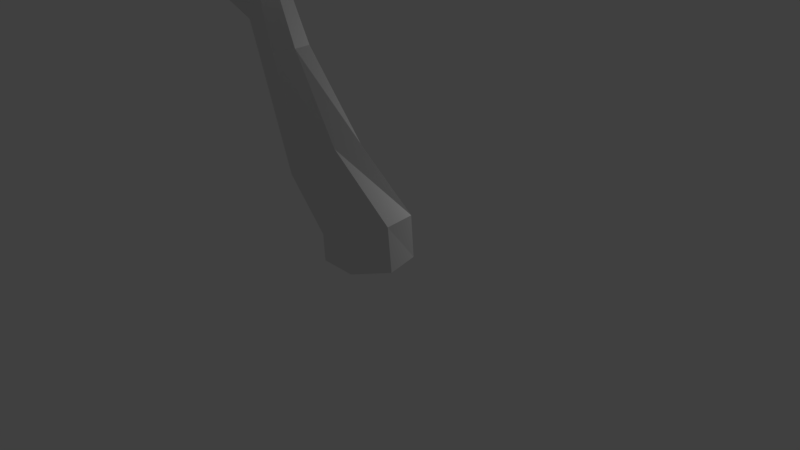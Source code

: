 # Source: Tree.blend  (saved by Blender 2.78.0; exported with 4.5.12 LTS)
import bpy
from mathutils import Matrix  # noqa: F401  (used for matrix-valued properties, if any)

bpy.ops.wm.read_factory_settings(use_empty=True)
scene = bpy.context.scene
scene.name = 'Scene'

# ---- collections
col_collection_1 = bpy.data.collections.new('Collection 1'); scene.collection.children.link(col_collection_1)

# ---- world
world_world = bpy.data.worlds.new('World'); scene.world = world_world
world_world.color = (0.05088, 0.05088, 0.05088)
world_world.use_sun_shadow = False
world_world.sun_shadow_jitter_overblur = 0.0
world_world.cycles.sampling_method = 'MANUAL'

# ---- cameras
cam_camera = bpy.data.cameras.new('Camera')
cam_camera.clip_end = 100.0
cam_camera.lens = 35.0
cam_camera.sensor_width = 32.0
cam_camera.sensor_height = 18.0
cam_camera.ortho_scale = 7.314
cam_camera.dof.focus_distance = 0.0
cam_camera.dof.aperture_fstop = 128.0

# ---- lights
light_lamp = bpy.data.lights.new('Lamp', 'POINT')
light_lamp.transmission_factor = 0.0
light_lamp.cutoff_distance = 30.0
light_lamp.energy = 100.0
light_lamp.shadow_buffer_clip_start = 1.001
light_lamp.shadow_soft_size = 0.1
light_lamp.shadow_maximum_resolution = 0.006
light_lamp.use_absolute_resolution = True

# ---- meshes
me_icosphere = bpy.data.meshes.new('Icosphere')
me_icosphere.from_pydata([(0.0, 0.0, -1.0), (0.7236, -0.5257, -0.4472), (-0.2764, -2.259, -0.4472), (-0.8944, 0.0, -0.4472), (-0.2764, 0.8506, -0.4472), (0.7236, 0.5257, -0.4472), (0.6974, -0.632, 0.5788), (-0.7236, -0.5257, 0.4472), (-0.7236, 0.5257, 0.4472), (0.2764, 0.8506, 0.4472), (1.315, 0.2186, 0.5788), (0.0, 0.0, 1.0), (-0.1625, -0.5, -0.8507), (0.4253, -0.309, -0.8507), (0.2629, -0.809, -0.5257), (0.8506, 0.0, -0.5257), (0.4253, 0.309, -0.8507), (-0.5257, 0.0, -0.8507), (-0.6882, -1.909, -0.5257), (-0.1625, 0.5, -0.8507), (-0.6882, 0.9421, -1.107), (0.2629, 0.809, -0.5257), (1.372, -0.09038, 0.1316), (0.9511, 0.309, 0.0), (0.0, -1.0, 0.0), (1.009, -0.5904, 0.1316), (-0.9511, -0.309, 0.0), (-0.5878, -2.218, 0.0), (-0.5878, 1.251, -0.5811), (-0.9511, 0.7511, -0.5811), (0.5878, 0.809, 0.0), (0.0, 1.0, 0.0), (1.109, -0.2814, 0.6573), (-0.2629, -0.809, 0.5257), (-0.8506, 0.0, 0.5257), (-0.2629, 0.809, 0.5257), (0.6882, 0.5, 0.5257), (0.5835, -0.2814, 0.9822), (0.9468, 0.2186, 0.9822), (-0.4253, -0.309, 0.8507), (-0.4253, 0.309, 0.8507), (0.1625, 0.5, 0.8507)], [], [(0, 13, 12), (1, 13, 15), (0, 12, 17), (0, 17, 19), (0, 19, 16), (1, 15, 22), (2, 14, 24), (3, 18, 26), (4, 20, 28), (5, 21, 30), (1, 22, 25), (2, 24, 27), (3, 26, 29), (4, 28, 31), (5, 30, 23), (6, 32, 37), (7, 33, 39), (8, 34, 40), (9, 35, 41), (10, 36, 38), (38, 41, 11), (38, 36, 41), (36, 9, 41), (41, 40, 11), (41, 35, 40), (35, 8, 40), (40, 39, 11), (40, 34, 39), (34, 7, 39), (39, 37, 11), (39, 33, 37), (33, 6, 37), (37, 38, 11), (37, 32, 38), (32, 10, 38), (23, 36, 10), (23, 30, 36), (30, 9, 36), (31, 35, 9), (31, 28, 35), (28, 8, 35), (29, 34, 8), (29, 26, 34), (26, 7, 34), (27, 33, 7), (27, 24, 33), (24, 6, 33), (25, 32, 6), (25, 22, 32), (22, 10, 32), (30, 31, 9), (30, 21, 31), (21, 4, 31), (28, 29, 8), (28, 20, 29), (20, 3, 29), (26, 27, 7), (26, 18, 27), (18, 2, 27), (24, 25, 6), (24, 14, 25), (14, 1, 25), (22, 23, 10), (22, 15, 23), (15, 5, 23), (16, 21, 5), (16, 19, 21), (19, 4, 21), (19, 20, 4), (19, 17, 20), (17, 3, 20), (17, 18, 3), (17, 12, 18), (12, 2, 18), (15, 16, 5), (15, 13, 16), (13, 0, 16), (12, 14, 2), (12, 13, 14), (13, 1, 14)])
_uv = me_icosphere.uv_layers.new(name='UVMap')
_uv.uv.foreach_set('vector', [-0.007257, 0.6282, 0.4021, 0.6282, 0.4021, 1.038, -0.007257, 0.6282, 0.4021, 0.6282, 0.4021, 1.038, -0.007257, 0.6282, 0.4021, 0.6282, 0.4021, 1.038, -0.007257, 0.6282, 0.4021, 0.6282, 0.4021, 1.038, -0.007257, 0.6282, 0.4021, 0.6282, 0.4021, 1.038, -0.007257, 0.6282, 0.4021, 0.6282, 0.4021, 1.038, -0.007257, 0.6282, 0.4021, 0.6282, 0.4021, 1.038, -0.007257, 0.6282, 0.4021, 0.6282, 0.4021, 1.038, -0.007257, 0.6282, 0.4021, 0.6282, 0.4021, 1.038, -0.007257, 0.6282, 0.4021, 0.6282, 0.4021, 1.038, -0.007257, 0.6282, 0.4021, 0.6282, 0.4021, 1.038, -0.007257, 0.6282, 0.4021, 0.6282, 0.4021, 1.038, -0.007257, 0.6282, 0.4021, 0.6282, 0.4021, 1.038, -0.007257, 0.6282, 0.4021, 0.6282, 0.4021, 1.038, -0.007257, 0.6282, 0.4021, 0.6282, 0.4021, 1.038, -0.007257, 0.6282, 0.4021, 0.6282, 0.4021, 1.038, -0.007257, 0.6282, 0.4021, 0.6282, 0.4021, 1.038, -0.007257, 0.6282, 0.4021, 0.6282, 0.4021, 1.038, -0.007257, 0.6282, 0.4021, 0.6282, 0.4021, 1.038, -0.007257, 0.6282, 0.4021, 0.6282, 0.4021, 1.038, -0.007257, 0.6282, 0.4021, 0.6282, 0.4021, 1.038, -0.007257, 0.6282, 0.4021, 0.6282, 0.4021, 1.038, -0.007257, 0.6282, 0.4021, 0.6282, 0.4021, 1.038, -0.007257, 0.6282, 0.4021, 0.6282, 0.4021, 1.038, -0.007257, 0.6282, 0.4021, 0.6282, 0.4021, 1.038, -0.007257, 0.6282, 0.4021, 0.6282, 0.4021, 1.038, -0.007257, 0.6282, 0.4021, 0.6282, 0.4021, 1.038, -0.007257, 0.6282, 0.4021, 0.6282, 0.4021, 1.038, -0.007257, 0.6282, 0.4021, 0.6282, 0.4021, 1.038, -0.007257, 0.6282, 0.4021, 0.6282, 0.4021, 1.038, -0.007257, 0.6282, 0.4021, 0.6282, 0.4021, 1.038, -0.007257, 0.6282, 0.4021, 0.6282, 0.4021, 1.038, -0.007257, 0.6282, 0.4021, 0.6282, 0.4021, 1.038, -0.007257, 0.6282, 0.4021, 0.6282, 0.4021, 1.038, -0.007257, 0.6282, 0.4021, 0.6282, 0.4021, 1.038, -0.007257, 0.6282, 0.4021, 0.6282, 0.4021, 1.038, -0.007257, 0.6282, 0.4021, 0.6282, 0.4021, 1.038, -0.007257, 0.6282, 0.4021, 0.6282, 0.4021, 1.038, -0.007257, 0.6282, 0.4021, 0.6282, 0.4021, 1.038, -0.007257, 0.6282, 0.4021, 0.6282, 0.4021, 1.038, -0.007257, 0.6282, 0.4021, 0.6282, 0.4021, 1.038, -0.007257, 0.6282, 0.4021, 0.6282, 0.4021, 1.038, -0.007257, 0.6282, 0.4021, 0.6282, 0.4021, 1.038, -0.007257, 0.6282, 0.4021, 0.6282, 0.4021, 1.038, -0.007257, 0.6282, 0.4021, 0.6282, 0.4021, 1.038, -0.007257, 0.6282, 0.4021, 0.6282, 0.4021, 1.038, -0.007257, 0.6282, 0.4021, 0.6282, 0.4021, 1.038, -0.007257, 0.6282, 0.4021, 0.6282, 0.4021, 1.038, -0.007257, 0.6282, 0.4021, 0.6282, 0.4021, 1.038, -0.007257, 0.6282, 0.4021, 0.6282, 0.4021, 1.038, -0.007257, 0.6282, 0.4021, 0.6282, 0.4021, 1.038, -0.007257, 0.6282, 0.4021, 0.6282, 0.4021, 1.038, -0.007257, 0.6282, 0.4021, 0.6282, 0.4021, 1.038, -0.007257, 0.6282, 0.4021, 0.6282, 0.4021, 1.038, -0.007257, 0.6282, 0.4021, 0.6282, 0.4021, 1.038, -0.007257, 0.6282, 0.4021, 0.6282, 0.4021, 1.038, -0.007257, 0.6282, 0.4021, 0.6282, 0.4021, 1.038, -0.007257, 0.6282, 0.4021, 0.6282, 0.4021, 1.038, -0.007257, 0.6282, 0.4021, 0.6282, 0.4021, 1.038, -0.007257, 0.6282, 0.4021, 0.6282, 0.4021, 1.038, -0.007257, 0.6282, 0.4021, 0.6282, 0.4021, 1.038, -0.007257, 0.6282, 0.4021, 0.6282, 0.4021, 1.038, -0.007257, 0.6282, 0.4021, 0.6282, 0.4021, 1.038, -0.007257, 0.6282, 0.4021, 0.6282, 0.4021, 1.038, -0.007257, 0.6282, 0.4021, 0.6282, 0.4021, 1.038, -0.007257, 0.6282, 0.4021, 0.6282, 0.4021, 1.038, -0.007257, 0.6282, 0.4021, 0.6282, 0.4021, 1.038, -0.007257, 0.6282, 0.4021, 0.6282, 0.4021, 1.038, -0.007257, 0.6282, 0.4021, 0.6282, 0.4021, 1.038, -0.007257, 0.6282, 0.4021, 0.6282, 0.4021, 1.038, -0.007257, 0.6282, 0.4021, 0.6282, 0.4021, 1.038, -0.007257, 0.6282, 0.4021, 0.6282, 0.4021, 1.038, -0.007257, 0.6282, 0.4021, 0.6282, 0.4021, 1.038, -0.007257, 0.6282, 0.4021, 0.6282, 0.4021, 1.038, -0.007257, 0.6282, 0.4021, 0.6282, 0.4021, 1.038, -0.007257, 0.6282, 0.4021, 0.6282, 0.4021, 1.038, -0.007257, 0.6282, 0.4021, 0.6282, 0.4021, 1.038, -0.007257, 0.6282, 0.4021, 0.6282, 0.4021, 1.038, -0.007257, 0.6282, 0.4021, 0.6282, 0.4021, 1.038, -0.007257, 0.6282, 0.4021, 0.6282, 0.4021, 1.038])
me_icosphere.use_remesh_preserve_volume = False
me_icosphere.use_remesh_preserve_attributes = False
me_icosphere.use_mirror_vertex_groups = False
me_icosphere.update()
me_circle = bpy.data.meshes.new('Circle')
me_circle.from_pydata([(0.0, 1.0, 0.0), (-0.7818, 0.6235, 0.0), (-0.9749, -0.2225, 0.0), (-0.4339, -0.901, 0.0), (0.4339, -0.901, 0.0), (0.9749, -0.2225, 0.0), (0.7818, 0.6235, 0.0), (0.001403, 0.967, 0.7848), (-0.7481, 0.6003, 0.5463), (-0.9431, -0.2432, 0.4873), (-0.4367, -0.9284, 0.6522), (0.3897, -0.9393, 0.9168), (0.9138, -0.2677, 1.082), (0.741, 0.5807, 1.023), (-0.4028, 0.1846, 2.295), (-0.9483, -0.03144, 1.881), (-1.181, -0.6998, 1.761), (-0.9262, -1.317, 2.024), (-0.3752, -1.419, 2.473), (0.05685, -0.9279, 2.77), (0.04454, -0.2143, 2.691), (-1.293, -0.5254, 4.591), (-1.689, -0.7294, 4.495), (-1.78, -1.175, 4.471), (-1.498, -1.526, 4.537), (-1.056, -1.519, 4.644), (-0.7856, -1.158, 4.711), (-0.8914, -0.7164, 4.687), (-1.471, -1.07, 6.533), (-1.724, -1.2, 6.471), (-1.782, -1.485, 6.456), (-1.602, -1.71, 6.498), (-1.319, -1.705, 6.567), (-1.146, -1.475, 6.609), (-1.214, -1.192, 6.594), (-1.665, -1.806, 8.636), (-1.814, -1.882, 8.599), (-1.848, -2.05, 8.59), (-1.742, -2.182, 8.615), (-1.576, -2.179, 8.655), (-1.475, -2.044, 8.68), (-1.515, -1.878, 8.672), (-2.056, -2.086, 9.145), (-1.696, -2.024, 7.91), (-1.649, -1.867, 7.204), (-1.314, -1.42, 7.287), (-1.414, -1.649, 7.979), (-1.365, -1.854, 7.99), (-1.256, -1.664, 7.3), (-1.49, -2.021, 7.959), (-1.405, -1.863, 7.263), (-1.754, -1.428, 7.181), (-1.784, -1.655, 7.89), (-1.826, -1.862, 7.879), (-1.804, -1.673, 7.167), (-1.601, -1.561, 7.935), (-1.536, -1.315, 7.234), (-0.9988, -0.8749, 5.323), (-1.106, -1.033, 5.959), (-1.412, -0.8883, 5.886), (-1.352, -0.7069, 5.239), (-1.143, -1.581, 5.285), (-1.231, -1.643, 5.926), (-1.026, -1.369, 5.977), (-0.9057, -1.264, 5.344), (-2.064, -1.313, 5.106), (-2.065, -1.423, 5.813), (-1.567, -1.649, 5.845), (-1.533, -1.587, 5.191), (-1.991, -1.062, 5.832), (-1.978, -0.894, 5.128), (1.538, -3.617, 6.441), (-3.172, -1.064, 5.748), (-3.157, -0.8298, 5.719), (-3.13, -0.8062, 5.257), (-3.148, -1.077, 5.292), (-4.149, -0.5741, 6.044), (-4.084, -0.3471, 6.043), (-4.3, -0.1992, 5.662), (-4.375, -0.4621, 5.662), (-4.56, -0.1173, 6.507), (-4.527, -0.003043, 6.507), (-4.636, 0.07141, 6.315), (-4.674, -0.06094, 6.315), (-4.419, 0.5908, 6.79)], [], [(0, 6, 13, 7), (5, 4, 11, 12), (3, 2, 9, 10), (1, 0, 7, 8), (6, 5, 12, 13), (4, 3, 10, 11), (2, 1, 8, 9), (11, 10, 17, 18), (9, 8, 15, 16), (7, 13, 20, 14), (12, 11, 18, 19), (10, 9, 16, 17), (8, 7, 14, 15), (13, 12, 19, 20), (15, 14, 21, 22), (20, 19, 26, 27), (18, 17, 24, 25), (16, 15, 22, 23), (14, 20, 27, 21), (19, 18, 25, 26), (17, 16, 23, 24), (59, 58, 34, 28), (33, 63, 71), (67, 66, 30, 31), (69, 59, 28, 29), (58, 63, 33, 34), (62, 67, 31, 32), (66, 69, 29, 30), (46, 47, 40, 41), (49, 43, 38, 39), (53, 52, 36, 37), (55, 46, 41, 35), (47, 49, 39, 40), (43, 53, 37, 38), (52, 55, 35, 36), (38, 37, 42), (36, 35, 42), (41, 40, 42), (39, 38, 42), (37, 36, 42), (35, 41, 42), (40, 39, 42), (29, 28, 56, 51), (51, 56, 55, 52), (31, 30, 54, 44), (44, 54, 53, 43), (33, 32, 50, 48), (48, 50, 49, 47), (28, 34, 45, 56), (56, 45, 46, 55), (30, 29, 51, 54), (54, 51, 52, 53), (32, 31, 44, 50), (50, 44, 43, 49), (34, 33, 48, 45), (45, 48, 47, 46), (23, 22, 70, 65), (25, 24, 68, 61), (61, 68, 67, 62), (27, 26, 64, 57), (57, 64, 63, 58), (22, 21, 60, 70), (70, 60, 59, 69), (24, 23, 65, 68), (68, 65, 66, 67), (26, 25, 61, 64), (64, 61, 62, 63), (21, 27, 57, 60), (60, 57, 58, 59), (32, 33, 71), (63, 62, 71), (62, 32, 71), (65, 70, 74, 75), (66, 65, 75, 72), (70, 69, 73, 74), (69, 66, 72, 73), (73, 72, 76, 77), (72, 75, 79, 76), (74, 73, 77, 78), (75, 74, 78, 79), (76, 79, 83, 80), (78, 77, 81, 82), (79, 78, 82, 83), (77, 76, 80, 81), (82, 81, 84), (83, 82, 84), (81, 80, 84), (80, 83, 84)])
_uv = me_circle.uv_layers.new(name='UVMap')
_uv.uv.foreach_set('vector', [0.5087, 0.005183, 0.5776, 0.0135, 0.5656, 0.1099, 0.5041, 0.08585, 0.6468, 0.03694, 0.7105, 0.07595, 0.6824, 0.1622, 0.6212, 0.1383, 0.7735, 0.04537, 0.8463, 0.03403, 0.8506, 0.09036, 0.7777, 0.1169, 0.9177, 0.01669, 0.9903, 0.005183, 0.9973, 0.09012, 0.9251, 0.07546, 0.5776, 0.0135, 0.6468, 0.03694, 0.6212, 0.1383, 0.5656, 0.1099, 0.7105, 0.07595, 0.7733, 0.1167, 0.7497, 0.1778, 0.6824, 0.1622, 0.8463, 0.03403, 0.9177, 0.01669, 0.9251, 0.07546, 0.8506, 0.09036, 0.6824, 0.1622, 0.7497, 0.1778, 0.7275, 0.3324, 0.6708, 0.3415, 0.8506, 0.09036, 0.9251, 0.07546, 0.8989, 0.238, 0.8385, 0.2445, 0.5041, 0.08585, 0.5656, 0.1099, 0.5647, 0.2983, 0.5135, 0.2626, 0.6212, 0.1383, 0.6824, 0.1622, 0.6708, 0.3415, 0.6157, 0.3304, 0.7777, 0.1169, 0.8506, 0.09036, 0.8385, 0.2445, 0.7861, 0.2812, 0.9251, 0.07546, 0.9973, 0.09012, 0.9531, 0.2712, 0.8989, 0.238, 0.5656, 0.1099, 0.6212, 0.1383, 0.6157, 0.3304, 0.5647, 0.2983, 0.8989, 0.238, 0.9531, 0.2712, 0.9028, 0.5303, 0.873, 0.5297, 0.5647, 0.2983, 0.6157, 0.3304, 0.5793, 0.5518, 0.5423, 0.5369, 0.6708, 0.3415, 0.7275, 0.3324, 0.6506, 0.5824, 0.6151, 0.5683, 0.8385, 0.2445, 0.8989, 0.238, 0.873, 0.5297, 0.845, 0.5357, 0.5135, 0.2626, 0.5647, 0.2983, 0.5423, 0.5369, 0.5057, 0.531, 0.6157, 0.3304, 0.6708, 0.3415, 0.6151, 0.5683, 0.5793, 0.5518, 0.7861, 0.2812, 0.8385, 0.2445, 0.845, 0.5357, 0.817, 0.5446, 0.507, 0.6642, 0.5325, 0.6737, 0.5256, 0.7384, 0.505, 0.7304, 0.5443, 0.7486, 0.5571, 0.6865, 0.5649, 0.7186, 0.83, 0.6157, 0.8521, 0.6032, 0.8522, 0.6509, 0.8318, 0.6598, 0.8647, 0.6012, 0.8903, 0.6061, 0.8918, 0.6445, 0.8724, 0.6449, 0.5325, 0.6737, 0.5571, 0.6865, 0.5443, 0.7486, 0.5256, 0.7384, 0.584, 0.6956, 0.6099, 0.7026, 0.5911, 0.7623, 0.5717, 0.7576, 0.8521, 0.6032, 0.8647, 0.6012, 0.8724, 0.6449, 0.8522, 0.6509, 0.5178, 0.874, 0.5315, 0.8813, 0.5269, 0.9406, 0.5153, 0.9394, 0.8083, 0.8728, 0.8354, 0.8638, 0.8489, 0.9965, 0.8251, 1.005, 0.8606, 0.85, 0.8859, 0.8389, 0.8941, 0.9707, 0.8714, 0.9818, 0.9975, 0.07391, 1.012, 0.07897, 1.009, 0.1467, 0.9975, 0.1426, 0.5315, 0.8813, 0.5462, 0.887, 0.5357, 0.9478, 0.5269, 0.9406, 0.8354, 0.8638, 0.8606, 0.85, 0.8714, 0.9818, 0.8489, 0.9965, 0.8859, 0.8389, 0.9124, 0.8362, 0.9176, 0.9684, 0.8941, 0.9707, 0.5336, 0.9611, 0.5254, 0.9681, 0.5239, 0.956, 0.516, 0.965, 0.5107, 0.9535, 0.5239, 0.956, 0.5153, 0.9394, 0.5269, 0.9406, 0.5239, 0.956, 0.5357, 0.9478, 0.5336, 0.9611, 0.5239, 0.956, 0.5254, 0.9681, 0.516, 0.965, 0.5239, 0.956, 0.5107, 0.9535, 0.5153, 0.9394, 0.5239, 0.956, 0.5269, 0.9406, 0.5357, 0.9478, 0.5239, 0.956, 0.8724, 0.6449, 0.8918, 0.6445, 0.903, 0.7249, 0.8781, 0.7283, 0.8781, 0.7283, 0.903, 0.7249, 0.9124, 0.8362, 0.8859, 0.8389, 0.8318, 0.6598, 0.8522, 0.6509, 0.854, 0.7387, 0.8291, 0.7509, 0.8291, 0.7509, 0.854, 0.7387, 0.8606, 0.85, 0.8354, 0.8638, 0.7735, 0.6588, 0.8028, 0.6633, 0.8017, 0.7573, 0.7764, 0.7534, 0.538, 0.8151, 0.5554, 0.8215, 0.5462, 0.887, 0.5315, 0.8813, 0.505, 0.7304, 0.5256, 0.7384, 0.5214, 0.8062, 0.5041, 0.7997, 0.9975, 0.005183, 1.015, 0.01119, 1.012, 0.07897, 0.9975, 0.07391, 0.8522, 0.6509, 0.8724, 0.6449, 0.8781, 0.7283, 0.854, 0.7387, 0.854, 0.7387, 0.8781, 0.7283, 0.8859, 0.8389, 0.8606, 0.85, 0.8028, 0.6633, 0.8318, 0.6598, 0.8291, 0.7509, 0.8017, 0.7573, 0.8017, 0.7573, 0.8291, 0.7509, 0.8354, 0.8638, 0.8083, 0.8728, 0.5256, 0.7384, 0.5443, 0.7486, 0.538, 0.8151, 0.5214, 0.8062, 0.5214, 0.8062, 0.538, 0.8151, 0.5315, 0.8813, 0.5178, 0.874, 0.845, 0.5357, 0.873, 0.5297, 0.8643, 0.5777, 0.8496, 0.5808, 0.6151, 0.5683, 0.6506, 0.5824, 0.6289, 0.6417, 0.5983, 0.6328, 0.5983, 0.6328, 0.6289, 0.6417, 0.6099, 0.7026, 0.584, 0.6956, 0.5423, 0.5369, 0.5793, 0.5518, 0.5689, 0.6208, 0.5387, 0.6068, 0.5387, 0.6068, 0.5689, 0.6208, 0.5571, 0.6865, 0.5325, 0.6737, 0.873, 0.5297, 0.9028, 0.5303, 0.8941, 0.5766, 0.8643, 0.5777, 0.8643, 0.5777, 0.8941, 0.5766, 0.8903, 0.6061, 0.8647, 0.6012, 0.817, 0.5446, 0.845, 0.5357, 0.8496, 0.5808, 0.8248, 0.5866, 0.8248, 0.5866, 0.8496, 0.5808, 0.8521, 0.6032, 0.83, 0.6157, 0.5793, 0.5518, 0.6151, 0.5683, 0.5983, 0.6328, 0.5689, 0.6208, 0.5689, 0.6208, 0.5983, 0.6328, 0.584, 0.6956, 0.5571, 0.6865, 0.5057, 0.531, 0.5423, 0.5369, 0.5387, 0.6068, 0.5085, 0.5974, 0.5085, 0.5974, 0.5387, 0.6068, 0.5325, 0.6737, 0.507, 0.6642, 0.5717, 0.7576, 0.5443, 0.7486, 0.5649, 0.7186, 0.5571, 0.6865, 0.584, 0.6956, 0.5649, 0.7186, 0.584, 0.6956, 0.5717, 0.7576, 0.5649, 0.7186, 0.8496, 0.5808, 0.8643, 0.5777, 0.8574, 0.589, 0.8578, 0.5886, 0.8521, 0.6032, 0.8496, 0.5808, 0.8578, 0.5886, 0.8579, 0.5902, 0.8643, 0.5777, 0.8647, 0.6012, 0.8576, 0.5904, 0.8574, 0.589, 0.8647, 0.6012, 0.8521, 0.6032, 0.8579, 0.5902, 0.8576, 0.5904, 0.8576, 0.5904, 0.8579, 0.5902, 0.8577, 0.5902, 0.8576, 0.5902, 0.8579, 0.5902, 0.8578, 0.5886, 0.8577, 0.5902, 0.8577, 0.5902, 0.8574, 0.589, 0.8576, 0.5904, 0.8576, 0.5902, 0.8576, 0.5903, 0.8578, 0.5886, 0.8574, 0.589, 0.8576, 0.5903, 0.8577, 0.5902, 0.8577, 0.5902, 0.8577, 0.5902, 0.8576, 0.5903, 0.8576, 0.5903, 0.8576, 0.5903, 0.8576, 0.5902, 0.8576, 0.5903, 0.8576, 0.5903, 0.8577, 0.5902, 0.8576, 0.5903, 0.8576, 0.5903, 0.8576, 0.5903, 0.8576, 0.5902, 0.8577, 0.5902, 0.8576, 0.5903, 0.8576, 0.5903, 0.8576, 0.5903, 0.8576, 0.5903, 0.8576, 0.5903, 0.8576, 0.5903, 0.8576, 0.5903, 0.8576, 0.5903, 0.8576, 0.5903, 0.8576, 0.5903, 0.8576, 0.5903, 0.8576, 0.5903, 0.8576, 0.5903, 0.8576, 0.5903])
me_circle.use_remesh_preserve_volume = False
me_circle.use_remesh_preserve_attributes = False
me_circle.use_mirror_vertex_groups = False
me_circle.update()
me_icosphere_001 = bpy.data.meshes.new('Icosphere.001')
me_icosphere_001.from_pydata([(0.0, 0.0, -1.0), (0.7236, -0.5257, -0.4472), (-0.2764, -0.8506, -0.4472), (-0.8944, 0.0, -0.4472), (-0.2764, 0.8506, -0.4472), (0.7236, 0.5257, -0.4472), (0.2764, -0.8506, 0.4472), (-0.7236, -0.5257, 0.4472), (-0.7236, 0.5257, 0.4472), (0.2764, 0.8506, 0.4472), (0.8944, 0.0, 0.4472), (0.0, 0.0, 1.0), (-0.1625, -0.5, -0.8507), (0.4253, -0.309, -0.8507), (0.2629, -0.809, -0.5257), (0.8506, 0.0, -0.5257), (0.4253, 0.309, -0.8507), (-0.5257, 0.0, -0.8507), (-0.6882, -0.5, -0.5257), (-0.1625, 0.5, -0.8507), (-0.6882, 0.5, -0.5257), (0.2629, 0.809, -0.5257), (0.9511, -0.309, 0.0), (0.9511, 0.309, 0.0), (0.0, -1.0, 0.0), (0.5878, -0.809, 0.0), (-0.9511, -0.309, 0.0), (-0.5878, -0.809, 0.0), (-0.5878, 0.809, 0.0), (-0.9511, 0.309, 0.0), (0.5878, 0.809, 0.0), (0.0, 1.0, 0.0), (0.6882, -0.5, 0.5257), (-0.2629, -0.809, 0.5257), (-0.8506, 0.0, 0.5257), (-0.2629, 0.809, 0.5257), (0.6882, 0.5, 0.5257), (0.1625, -0.5, 0.8507), (0.5257, 0.0, 0.8507), (-0.4253, -0.309, 0.8507), (-0.4253, 0.309, 0.8507), (0.1625, 0.5, 0.8507)], [], [(0, 13, 12), (1, 13, 15), (0, 12, 17), (0, 17, 19), (0, 19, 16), (1, 15, 22), (2, 14, 24), (3, 18, 26), (4, 20, 28), (5, 21, 30), (1, 22, 25), (2, 24, 27), (3, 26, 29), (4, 28, 31), (5, 30, 23), (6, 32, 37), (7, 33, 39), (8, 34, 40), (9, 35, 41), (10, 36, 38), (38, 41, 11), (38, 36, 41), (36, 9, 41), (41, 40, 11), (41, 35, 40), (35, 8, 40), (40, 39, 11), (40, 34, 39), (34, 7, 39), (39, 37, 11), (39, 33, 37), (33, 6, 37), (37, 38, 11), (37, 32, 38), (32, 10, 38), (23, 36, 10), (23, 30, 36), (30, 9, 36), (31, 35, 9), (31, 28, 35), (28, 8, 35), (29, 34, 8), (29, 26, 34), (26, 7, 34), (27, 33, 7), (27, 24, 33), (24, 6, 33), (25, 32, 6), (25, 22, 32), (22, 10, 32), (30, 31, 9), (30, 21, 31), (21, 4, 31), (28, 29, 8), (28, 20, 29), (20, 3, 29), (26, 27, 7), (26, 18, 27), (18, 2, 27), (24, 25, 6), (24, 14, 25), (14, 1, 25), (22, 23, 10), (22, 15, 23), (15, 5, 23), (16, 21, 5), (16, 19, 21), (19, 4, 21), (19, 20, 4), (19, 17, 20), (17, 3, 20), (17, 18, 3), (17, 12, 18), (12, 2, 18), (15, 16, 5), (15, 13, 16), (13, 0, 16), (12, 14, 2), (12, 13, 14), (13, 1, 14)])
_uv = me_icosphere_001.uv_layers.new(name='UVMap')
_uv.uv.foreach_set('vector', [0.002821, 0.9947, 0.01015, 0.6233, 0.2332, 0.6306, 0.002821, 0.9947, 0.01015, 0.6233, 0.2332, 0.6306, 0.002821, 0.9947, 0.01015, 0.6233, 0.2332, 0.6306, 0.002821, 0.9947, 0.01015, 0.6233, 0.2332, 0.6306, 0.002821, 0.9947, 0.01015, 0.6233, 0.2332, 0.6306, 0.002821, 0.9947, 0.01015, 0.6233, 0.2332, 0.6306, 0.002821, 0.9947, 0.01015, 0.6233, 0.2332, 0.6306, 0.002821, 0.9947, 0.01015, 0.6233, 0.2332, 0.6306, 0.002821, 0.9947, 0.01015, 0.6233, 0.2332, 0.6306, 0.002821, 0.9947, 0.01015, 0.6233, 0.2332, 0.6306, 0.002821, 0.9947, 0.01015, 0.6233, 0.2332, 0.6306, 0.002821, 0.9947, 0.01015, 0.6233, 0.2332, 0.6306, 0.002821, 0.9947, 0.01015, 0.6233, 0.2332, 0.6306, 0.002821, 0.9947, 0.01015, 0.6233, 0.2332, 0.6306, 0.002821, 0.9947, 0.01015, 0.6233, 0.2332, 0.6306, 0.002821, 0.9947, 0.01015, 0.6233, 0.2332, 0.6306, 0.002821, 0.9947, 0.01015, 0.6233, 0.2332, 0.6306, 0.002821, 0.9947, 0.01015, 0.6233, 0.2332, 0.6306, 0.002821, 0.9947, 0.01015, 0.6233, 0.2332, 0.6306, 0.002821, 0.9947, 0.01015, 0.6233, 0.2332, 0.6306, 0.002821, 0.9947, 0.01015, 0.6233, 0.2332, 0.6306, 0.002821, 0.9947, 0.01015, 0.6233, 0.2332, 0.6306, 0.002821, 0.9947, 0.01015, 0.6233, 0.2332, 0.6306, 0.002821, 0.9947, 0.01015, 0.6233, 0.2332, 0.6306, 0.002821, 0.9947, 0.01015, 0.6233, 0.2332, 0.6306, 0.002821, 0.9947, 0.01015, 0.6233, 0.2332, 0.6306, 0.002821, 0.9947, 0.01015, 0.6233, 0.2332, 0.6306, 0.002821, 0.9947, 0.01015, 0.6233, 0.2332, 0.6306, 0.002821, 0.9947, 0.01015, 0.6233, 0.2332, 0.6306, 0.002821, 0.9947, 0.01015, 0.6233, 0.2332, 0.6306, 0.002821, 0.9947, 0.01015, 0.6233, 0.2332, 0.6306, 0.002821, 0.9947, 0.01015, 0.6233, 0.2332, 0.6306, 0.002821, 0.9947, 0.01015, 0.6233, 0.2332, 0.6306, 0.002821, 0.9947, 0.01015, 0.6233, 0.2332, 0.6306, 0.002821, 0.9947, 0.01015, 0.6233, 0.2332, 0.6306, 0.002821, 0.9947, 0.01015, 0.6233, 0.2332, 0.6306, 0.002821, 0.9947, 0.01015, 0.6233, 0.2332, 0.6306, 0.002821, 0.9947, 0.01015, 0.6233, 0.2332, 0.6306, 0.002821, 0.9947, 0.01015, 0.6233, 0.2332, 0.6306, 0.002821, 0.9947, 0.01015, 0.6233, 0.2332, 0.6306, 0.002821, 0.9947, 0.01015, 0.6233, 0.2332, 0.6306, 0.002821, 0.9947, 0.01015, 0.6233, 0.2332, 0.6306, 0.002821, 0.9947, 0.01015, 0.6233, 0.2332, 0.6306, 0.002821, 0.9947, 0.01015, 0.6233, 0.2332, 0.6306, 0.002821, 0.9947, 0.01015, 0.6233, 0.2332, 0.6306, 0.002821, 0.9947, 0.01015, 0.6233, 0.2332, 0.6306, 0.002821, 0.9947, 0.01015, 0.6233, 0.2332, 0.6306, 0.002821, 0.9947, 0.01015, 0.6233, 0.2332, 0.6306, 0.002821, 0.9947, 0.01015, 0.6233, 0.2332, 0.6306, 0.002821, 0.9947, 0.01015, 0.6233, 0.2332, 0.6306, 0.002821, 0.9947, 0.01015, 0.6233, 0.2332, 0.6306, 0.002821, 0.9947, 0.01015, 0.6233, 0.2332, 0.6306, 0.002821, 0.9947, 0.01015, 0.6233, 0.2332, 0.6306, 0.002821, 0.9947, 0.01015, 0.6233, 0.2332, 0.6306, 0.002821, 0.9947, 0.01015, 0.6233, 0.2332, 0.6306, 0.002821, 0.9947, 0.01015, 0.6233, 0.2332, 0.6306, 0.002821, 0.9947, 0.01015, 0.6233, 0.2332, 0.6306, 0.002821, 0.9947, 0.01015, 0.6233, 0.2332, 0.6306, 0.002821, 0.9947, 0.01015, 0.6233, 0.2332, 0.6306, 0.002821, 0.9947, 0.01015, 0.6233, 0.2332, 0.6306, 0.002821, 0.9947, 0.01015, 0.6233, 0.2332, 0.6306, 0.002821, 0.9947, 0.01015, 0.6233, 0.2332, 0.6306, 0.002821, 0.9947, 0.01015, 0.6233, 0.2332, 0.6306, 0.002821, 0.9947, 0.01015, 0.6233, 0.2332, 0.6306, 0.002821, 0.9947, 0.01015, 0.6233, 0.2332, 0.6306, 0.002821, 0.9947, 0.01015, 0.6233, 0.2332, 0.6306, 0.002821, 0.9947, 0.01015, 0.6233, 0.2332, 0.6306, 0.002821, 0.9947, 0.01015, 0.6233, 0.2332, 0.6306, 0.002821, 0.9947, 0.01015, 0.6233, 0.2332, 0.6306, 0.002821, 0.9947, 0.01015, 0.6233, 0.2332, 0.6306, 0.002821, 0.9947, 0.01015, 0.6233, 0.2332, 0.6306, 0.002821, 0.9947, 0.01015, 0.6233, 0.2332, 0.6306, 0.002821, 0.9947, 0.01015, 0.6233, 0.2332, 0.6306, 0.002821, 0.9947, 0.01015, 0.6233, 0.2332, 0.6306, 0.002821, 0.9947, 0.01015, 0.6233, 0.2332, 0.6306, 0.002821, 0.9947, 0.01015, 0.6233, 0.2332, 0.6306, 0.002821, 0.9947, 0.01015, 0.6233, 0.2332, 0.6306, 0.002821, 0.9947, 0.01015, 0.6233, 0.2332, 0.6306, 0.002821, 0.9947, 0.01015, 0.6233, 0.2332, 0.6306, 0.002821, 0.9947, 0.01015, 0.6233, 0.2332, 0.6306])
me_icosphere_001.use_remesh_preserve_volume = False
me_icosphere_001.use_remesh_preserve_attributes = False
me_icosphere_001.use_mirror_vertex_groups = False
me_icosphere_001.update()

# ---- objects
ob_icosphere = bpy.data.objects.new('Icosphere', me_icosphere)
ob_circle = bpy.data.objects.new('Circle', me_circle)
ob_lamp = bpy.data.objects.new('Lamp', light_lamp)
ob_camera = bpy.data.objects.new('Camera', cam_camera)
ob_icosphere_001 = bpy.data.objects.new('Icosphere.001', me_icosphere_001)

# ---- transforms, parenting, visibility, modifiers, constraints
ob_icosphere.location = (-0.909, -0.9587, 5.55)
ob_icosphere.scale = (1.396, 1.396, 1.396)
ob_icosphere.lineart.crease_threshold = 0.0
ob_circle.location = (0.0, 0.0, 0.0)
ob_circle.scale = (0.5756, 0.5756, 0.5756)
ob_circle.lineart.crease_threshold = 0.0
ob_lamp.location = (0.1609, 2.348, 1.135)
ob_lamp.rotation_euler = (0.6503, 0.05522, 1.866)
ob_lamp.lock_rotations_4d = False
ob_lamp.empty_display_type = 'ARROWS'
ob_lamp.color = (0.0, 0.0, 0.0, 0.0)
ob_lamp.lineart.crease_threshold = 0.0
ob_camera.location = (7.481, -6.508, 5.344)
ob_camera.rotation_euler = (1.109, 0.0, 0.8149)
ob_camera.lock_rotations_4d = False
ob_camera.empty_display_type = 'ARROWS'
ob_camera.color = (0.0, 0.0, 0.0, 0.0)
ob_camera.display_type = 'WIRE'
ob_camera.lineart.crease_threshold = 0.0
ob_icosphere_001.location = (-2.992, -0.05786, 3.894)
ob_icosphere_001.scale = (0.6278, 0.6278, 0.6278)
ob_icosphere_001.lineart.crease_threshold = 0.0

# ---- collection membership
col_collection_1.objects.link(ob_icosphere)
col_collection_1.objects.link(ob_circle)
col_collection_1.objects.link(ob_lamp)
col_collection_1.objects.link(ob_camera)
col_collection_1.objects.link(ob_icosphere_001)

# ---- scene / render settings (as saved in the file)
scene.camera = ob_camera
scene.frame_start = 1; scene.frame_end = 250; scene.frame_set(1)
scene.render.engine = 'BLENDER_EEVEE_NEXT'
scene.render.resolution_percentage = 50
scene.render.dither_intensity = 0.0
scene.cycles.use_denoising = False
scene.cycles.samples = 128
scene.cycles.sampling_pattern = 'TABULATED_SOBOL'
scene.cycles.light_sampling_threshold = 0.0
scene.cycles.use_adaptive_sampling = False
scene.cycles.use_light_tree = False
scene.cycles.blur_glossy = 0.0
scene.cycles.sample_clamp_indirect = 0.0
scene.view_settings.view_transform = 'Standard'
bpy.context.view_layer.update()
